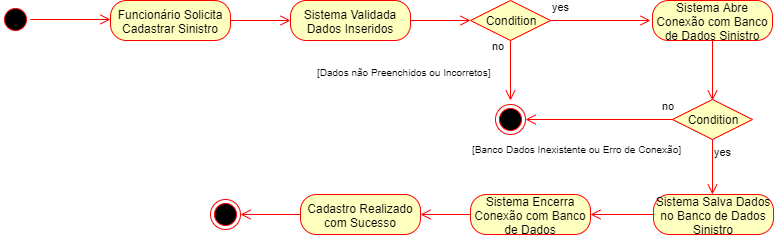

The diagram above was exported from draw.io. Its source (the exported page's mxGraphModel, read from the mxfile embedded in the PNG):
<mxGraphModel dx="984" dy="349" grid="1" gridSize="10" guides="1" tooltips="1" connect="1" arrows="1" fold="1" page="1" pageScale="1" pageWidth="1169" pageHeight="827" math="0" shadow="0">
  <root>
    <mxCell id="0" />
    <mxCell id="1" parent="0" />
    <mxCell id="mgFNoGiIyhNgD3u2KVaB-1" value="" style="ellipse;html=1;shape=startState;fillColor=#000000;strokeColor=#ff0000;" parent="1" vertex="1">
      <mxGeometry x="80" y="40" width="30" height="30" as="geometry" />
    </mxCell>
    <mxCell id="mgFNoGiIyhNgD3u2KVaB-2" value="" style="edgeStyle=orthogonalEdgeStyle;html=1;verticalAlign=bottom;endArrow=open;endSize=8;strokeColor=#ff0000;" parent="1" source="mgFNoGiIyhNgD3u2KVaB-1" edge="1">
      <mxGeometry relative="1" as="geometry">
        <mxPoint x="190" y="55" as="targetPoint" />
      </mxGeometry>
    </mxCell>
    <mxCell id="mgFNoGiIyhNgD3u2KVaB-3" value="Funcionário Solicita Cadastrar Sinistro" style="rounded=1;whiteSpace=wrap;html=1;arcSize=40;fontColor=#000000;fillColor=#ffffc0;strokeColor=#ff0000;" parent="1" vertex="1">
      <mxGeometry x="190" y="36" width="120" height="40" as="geometry" />
    </mxCell>
    <mxCell id="mgFNoGiIyhNgD3u2KVaB-4" value="" style="edgeStyle=orthogonalEdgeStyle;html=1;verticalAlign=bottom;endArrow=open;endSize=8;strokeColor=#ff0000;" parent="1" source="mgFNoGiIyhNgD3u2KVaB-3" edge="1">
      <mxGeometry relative="1" as="geometry">
        <mxPoint x="370" y="56" as="targetPoint" />
      </mxGeometry>
    </mxCell>
    <mxCell id="mgFNoGiIyhNgD3u2KVaB-5" value="Sistema Validada Dados Inseridos" style="rounded=1;whiteSpace=wrap;html=1;arcSize=40;fontColor=#000000;fillColor=#ffffc0;strokeColor=#ff0000;" parent="1" vertex="1">
      <mxGeometry x="370" y="36" width="120" height="40" as="geometry" />
    </mxCell>
    <mxCell id="mgFNoGiIyhNgD3u2KVaB-6" value="" style="edgeStyle=orthogonalEdgeStyle;html=1;verticalAlign=bottom;endArrow=open;endSize=8;strokeColor=#ff0000;" parent="1" edge="1">
      <mxGeometry relative="1" as="geometry">
        <mxPoint x="550" y="56" as="targetPoint" />
        <mxPoint x="490" y="56" as="sourcePoint" />
      </mxGeometry>
    </mxCell>
    <mxCell id="mgFNoGiIyhNgD3u2KVaB-7" value="Condition" style="rhombus;whiteSpace=wrap;html=1;fillColor=#ffffc0;strokeColor=#ff0000;" parent="1" vertex="1">
      <mxGeometry x="550" y="36" width="80" height="40" as="geometry" />
    </mxCell>
    <mxCell id="mgFNoGiIyhNgD3u2KVaB-8" value="no" style="edgeStyle=orthogonalEdgeStyle;html=1;align=left;verticalAlign=bottom;endArrow=open;endSize=8;strokeColor=#ff0000;" parent="1" source="mgFNoGiIyhNgD3u2KVaB-7" edge="1">
      <mxGeometry x="-1" y="-69" relative="1" as="geometry">
        <mxPoint x="730" y="56" as="targetPoint" />
        <mxPoint x="-60" y="-35" as="offset" />
      </mxGeometry>
    </mxCell>
    <mxCell id="mgFNoGiIyhNgD3u2KVaB-9" value="yes" style="edgeStyle=orthogonalEdgeStyle;html=1;align=left;verticalAlign=top;endArrow=open;endSize=8;strokeColor=#ff0000;" parent="1" source="mgFNoGiIyhNgD3u2KVaB-7" edge="1">
      <mxGeometry x="-1" y="61" relative="1" as="geometry">
        <mxPoint x="590" y="136" as="targetPoint" />
        <mxPoint x="-21" y="-46" as="offset" />
      </mxGeometry>
    </mxCell>
    <mxCell id="mgFNoGiIyhNgD3u2KVaB-10" value="" style="ellipse;html=1;shape=endState;fillColor=#000000;strokeColor=#ff0000;" parent="1" vertex="1">
      <mxGeometry x="575" y="140" width="30" height="30" as="geometry" />
    </mxCell>
    <mxCell id="mgFNoGiIyhNgD3u2KVaB-11" value="Sistema Abre Conexão com Banco de Dados Sinistro" style="rounded=1;whiteSpace=wrap;html=1;arcSize=40;fontColor=#000000;fillColor=#ffffc0;strokeColor=#ff0000;" parent="1" vertex="1">
      <mxGeometry x="732" y="36" width="120" height="40" as="geometry" />
    </mxCell>
    <mxCell id="mgFNoGiIyhNgD3u2KVaB-12" value="" style="edgeStyle=orthogonalEdgeStyle;html=1;verticalAlign=bottom;endArrow=open;endSize=8;strokeColor=#ff0000;" parent="1" source="mgFNoGiIyhNgD3u2KVaB-11" edge="1">
      <mxGeometry relative="1" as="geometry">
        <mxPoint x="792" y="136" as="targetPoint" />
      </mxGeometry>
    </mxCell>
    <mxCell id="mgFNoGiIyhNgD3u2KVaB-15" value="Condition" style="rhombus;whiteSpace=wrap;html=1;fillColor=#ffffc0;strokeColor=#ff0000;" parent="1" vertex="1">
      <mxGeometry x="752" y="135" width="80" height="40" as="geometry" />
    </mxCell>
    <mxCell id="mgFNoGiIyhNgD3u2KVaB-16" value="no" style="edgeStyle=orthogonalEdgeStyle;html=1;align=left;verticalAlign=bottom;endArrow=open;endSize=8;strokeColor=#ff0000;entryX=1;entryY=0.5;entryDx=0;entryDy=0;" parent="1" source="mgFNoGiIyhNgD3u2KVaB-15" target="mgFNoGiIyhNgD3u2KVaB-10" edge="1">
      <mxGeometry x="-0.8367" y="-5" relative="1" as="geometry">
        <mxPoint x="921" y="172" as="targetPoint" />
        <mxPoint as="offset" />
      </mxGeometry>
    </mxCell>
    <mxCell id="mgFNoGiIyhNgD3u2KVaB-17" value="yes" style="edgeStyle=orthogonalEdgeStyle;html=1;align=left;verticalAlign=top;endArrow=open;endSize=8;strokeColor=#ff0000;" parent="1" source="mgFNoGiIyhNgD3u2KVaB-15" edge="1">
      <mxGeometry x="-1" relative="1" as="geometry">
        <mxPoint x="792" y="230" as="targetPoint" />
      </mxGeometry>
    </mxCell>
    <mxCell id="mgFNoGiIyhNgD3u2KVaB-18" value="&lt;font style=&quot;font-size: 10px&quot;&gt;[Banco Dados Inexistente ou Erro de Conexão]&lt;/font&gt;" style="text;html=1;resizable=0;points=[];autosize=1;align=left;verticalAlign=top;spacingTop=-4;" parent="1" vertex="1">
      <mxGeometry x="550" y="175" width="220" height="20" as="geometry" />
    </mxCell>
    <mxCell id="mgFNoGiIyhNgD3u2KVaB-19" value="&lt;font style=&quot;font-size: 10px&quot;&gt;[Dados não Preenchidos ou Incorretos]&lt;/font&gt;" style="text;html=1;resizable=0;points=[];autosize=1;align=left;verticalAlign=top;spacingTop=-4;" parent="1" vertex="1">
      <mxGeometry x="395" y="98" width="190" height="20" as="geometry" />
    </mxCell>
    <mxCell id="mgFNoGiIyhNgD3u2KVaB-20" value="Sistema Salva Dados no Banco de Dados Sinistro" style="rounded=1;whiteSpace=wrap;html=1;arcSize=40;fontColor=#000000;fillColor=#ffffc0;strokeColor=#ff0000;" parent="1" vertex="1">
      <mxGeometry x="733" y="230" width="120" height="40" as="geometry" />
    </mxCell>
    <mxCell id="mgFNoGiIyhNgD3u2KVaB-21" value="" style="edgeStyle=orthogonalEdgeStyle;html=1;verticalAlign=bottom;endArrow=open;endSize=8;strokeColor=#ff0000;" parent="1" source="mgFNoGiIyhNgD3u2KVaB-20" edge="1">
      <mxGeometry relative="1" as="geometry">
        <mxPoint x="670" y="250" as="targetPoint" />
      </mxGeometry>
    </mxCell>
    <mxCell id="mgFNoGiIyhNgD3u2KVaB-22" value="Sistema Encerra Conexão com Banco de Dados" style="rounded=1;whiteSpace=wrap;html=1;arcSize=40;fontColor=#000000;fillColor=#ffffc0;strokeColor=#ff0000;" parent="1" vertex="1">
      <mxGeometry x="550" y="230" width="120" height="40" as="geometry" />
    </mxCell>
    <mxCell id="mgFNoGiIyhNgD3u2KVaB-23" value="" style="edgeStyle=orthogonalEdgeStyle;html=1;verticalAlign=bottom;endArrow=open;endSize=8;strokeColor=#ff0000;" parent="1" source="mgFNoGiIyhNgD3u2KVaB-22" edge="1">
      <mxGeometry relative="1" as="geometry">
        <mxPoint x="500" y="250" as="targetPoint" />
      </mxGeometry>
    </mxCell>
    <mxCell id="mgFNoGiIyhNgD3u2KVaB-24" value="Cadastro Realizado com Sucesso" style="rounded=1;whiteSpace=wrap;html=1;arcSize=40;fontColor=#000000;fillColor=#ffffc0;strokeColor=#ff0000;" parent="1" vertex="1">
      <mxGeometry x="380" y="230" width="120" height="40" as="geometry" />
    </mxCell>
    <mxCell id="mgFNoGiIyhNgD3u2KVaB-25" value="" style="edgeStyle=orthogonalEdgeStyle;html=1;verticalAlign=bottom;endArrow=open;endSize=8;strokeColor=#ff0000;" parent="1" source="mgFNoGiIyhNgD3u2KVaB-24" edge="1">
      <mxGeometry relative="1" as="geometry">
        <mxPoint x="320" y="250" as="targetPoint" />
      </mxGeometry>
    </mxCell>
    <mxCell id="mgFNoGiIyhNgD3u2KVaB-26" value="" style="ellipse;html=1;shape=endState;fillColor=#000000;strokeColor=#ff0000;" parent="1" vertex="1">
      <mxGeometry x="290" y="235" width="30" height="30" as="geometry" />
    </mxCell>
  </root>
</mxGraphModel>